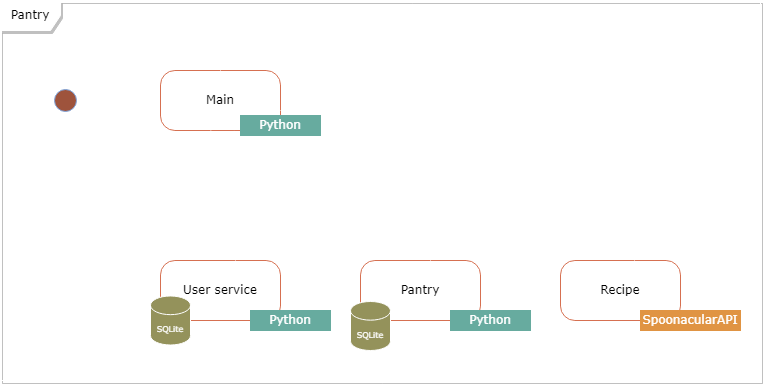

The diagram above was exported from draw.io. Its source (the exported page's mxGraphModel, read from the mxfile embedded in the PNG):
<mxGraphModel dx="920" dy="625" grid="1" gridSize="10" guides="1" tooltips="1" connect="1" arrows="1" fold="1" page="1" pageScale="1" pageWidth="1100" pageHeight="850" background="none" math="0" shadow="0">
  <root>
    <mxCell id="0" />
    <mxCell id="1" parent="0" />
    <mxCell id="2a3bc250acf0617d-8" value="Pantry" style="shape=umlFrame;whiteSpace=wrap;html=1;rounded=1;shadow=1;comic=0;labelBackgroundColor=none;strokeWidth=1;fontFamily=Verdana;fontSize=12;align=center;strokeColor=#FFFFFF;" parent="1" vertex="1">
      <mxGeometry x="80" y="50" width="760" height="380" as="geometry" />
    </mxCell>
    <mxCell id="382b91b5511bd0f7-1" value="" style="ellipse;html=1;shape=startState;fillColor=#9E533C;strokeColor=#7EA6E0;rounded=1;shadow=0;comic=0;labelBackgroundColor=none;fontFamily=Verdana;fontSize=12;fontColor=#000000;align=center;direction=south;strokeWidth=1;" parent="1" vertex="1">
      <mxGeometry x="130" y="135" width="30" height="30" as="geometry" />
    </mxCell>
    <mxCell id="382b91b5511bd0f7-5" value="User service" style="rounded=1;whiteSpace=wrap;html=1;arcSize=24;shadow=0;comic=0;labelBackgroundColor=none;fontFamily=Verdana;fontSize=12;align=center;strokeColor=#D67051;" parent="1" vertex="1">
      <mxGeometry x="240" y="310" width="120" height="60" as="geometry" />
    </mxCell>
    <mxCell id="382b91b5511bd0f7-6" value="&lt;font&gt;Main&lt;/font&gt;" style="rounded=1;whiteSpace=wrap;html=1;arcSize=24;shadow=0;comic=0;labelBackgroundColor=none;fontFamily=Verdana;fontSize=12;align=center;strokeColor=#D67051;" parent="1" vertex="1">
      <mxGeometry x="240" y="120" width="120" height="60" as="geometry" />
    </mxCell>
    <mxCell id="382b91b5511bd0f7-7" value="Pantry" style="rounded=1;whiteSpace=wrap;html=1;arcSize=24;shadow=0;comic=0;labelBackgroundColor=none;fontFamily=Verdana;fontSize=12;align=center;strokeColor=#D67051;" parent="1" vertex="1">
      <mxGeometry x="440" y="310" width="120" height="60" as="geometry" />
    </mxCell>
    <mxCell id="382b91b5511bd0f7-10" value="Recipe" style="rounded=1;whiteSpace=wrap;html=1;arcSize=24;shadow=0;comic=0;labelBackgroundColor=none;fontFamily=Verdana;fontSize=12;align=center;strokeColor=#D67051;" parent="1" vertex="1">
      <mxGeometry x="640" y="310" width="120" height="60" as="geometry" />
    </mxCell>
    <mxCell id="2a3bc250acf0617d-9" style="edgeStyle=orthogonalEdgeStyle;html=1;labelBackgroundColor=none;endArrow=open;endSize=8;strokeColor=#FFFFFF;fontFamily=Verdana;fontSize=12;align=left;" parent="1" target="382b91b5511bd0f7-6" edge="1">
      <mxGeometry relative="1" as="geometry">
        <mxPoint x="160" y="150" as="sourcePoint" />
      </mxGeometry>
    </mxCell>
    <mxCell id="2a3bc250acf0617d-10" style="edgeStyle=orthogonalEdgeStyle;html=1;labelBackgroundColor=none;endArrow=open;endSize=8;strokeColor=#FFFFFF;fontFamily=Verdana;fontSize=12;align=left;entryX=0.5;entryY=0;entryDx=0;entryDy=0;fontColor=#000000;" parent="1" target="382b91b5511bd0f7-7" edge="1">
      <mxGeometry relative="1" as="geometry">
        <Array as="points">
          <mxPoint x="360" y="160" />
          <mxPoint x="500" y="160" />
        </Array>
        <mxPoint x="360" y="160" as="sourcePoint" />
        <mxPoint x="480" y="320" as="targetPoint" />
      </mxGeometry>
    </mxCell>
    <mxCell id="2a3bc250acf0617d-12" style="edgeStyle=orthogonalEdgeStyle;html=1;entryX=0.614;entryY=0.989;labelBackgroundColor=none;endArrow=open;endSize=8;strokeColor=#FFFFFF;fontFamily=Verdana;fontSize=12;align=left;entryDx=0;entryDy=0;entryPerimeter=0;" parent="1" target="382b91b5511bd0f7-6" edge="1">
      <mxGeometry relative="1" as="geometry">
        <mxPoint x="315" y="310" as="sourcePoint" />
        <Array as="points">
          <mxPoint x="314" y="310" />
          <mxPoint x="314" y="245" />
          <mxPoint x="314" y="245" />
        </Array>
      </mxGeometry>
    </mxCell>
    <mxCell id="HUlkYMMUrGsgRaowLbiw-1" style="edgeStyle=elbowEdgeStyle;html=1;labelBackgroundColor=none;endArrow=open;endSize=8;strokeColor=#FFFFFF;fontFamily=Verdana;fontSize=12;align=left;exitX=0.25;exitY=1;" parent="1" edge="1">
      <mxGeometry relative="1" as="geometry">
        <mxPoint x="290.3300000000002" y="180" as="sourcePoint" />
        <mxPoint x="290" y="310" as="targetPoint" />
      </mxGeometry>
    </mxCell>
    <mxCell id="HUlkYMMUrGsgRaowLbiw-14" value="&lt;font style=&quot;font-size: 8px&quot;&gt;SQLite&lt;/font&gt;" style="shape=cylinder3;whiteSpace=wrap;html=1;boundedLbl=1;backgroundOutline=1;size=9.333343505859375;shadow=0;fontFamily=Verdana;strokeColor=#FFFFFF;fillColor=#94925B;fontSize=10;fontColor=#FFFFFF;" parent="1" vertex="1">
      <mxGeometry x="430" y="351" width="40" height="49" as="geometry" />
    </mxCell>
    <mxCell id="HUlkYMMUrGsgRaowLbiw-19" value="Python" style="rounded=0;whiteSpace=wrap;html=1;shadow=0;fontFamily=Verdana;strokeColor=#67AB9F;fillColor=#67AB9F;fontColor=#FFFFFF;" parent="1" vertex="1">
      <mxGeometry x="530" y="360" width="80" height="20" as="geometry" />
    </mxCell>
    <mxCell id="HUlkYMMUrGsgRaowLbiw-21" value="Python" style="rounded=0;whiteSpace=wrap;html=1;shadow=0;fontFamily=Verdana;strokeColor=#67AB9F;fillColor=#67AB9F;fontColor=#FFFFFF;" parent="1" vertex="1">
      <mxGeometry x="330" y="360" width="80" height="20" as="geometry" />
    </mxCell>
    <mxCell id="HUlkYMMUrGsgRaowLbiw-22" value="&lt;font style=&quot;font-size: 8px&quot;&gt;SQLite&lt;/font&gt;" style="shape=cylinder3;whiteSpace=wrap;html=1;boundedLbl=1;backgroundOutline=1;size=9.333343505859375;shadow=0;fontFamily=Verdana;strokeColor=#FFFFFF;fillColor=#94925B;fontSize=10;fontColor=#FFFFFF;" parent="1" vertex="1">
      <mxGeometry x="230" y="345.5" width="40" height="49" as="geometry" />
    </mxCell>
    <mxCell id="g1Y25o2IIQOmcgn2TRON-3" style="edgeStyle=orthogonalEdgeStyle;html=1;labelBackgroundColor=none;endArrow=open;endSize=8;strokeColor=#FFFFFF;fontFamily=Verdana;fontSize=12;align=left;entryX=1;entryY=0.5;entryDx=0;entryDy=0;fontColor=#000000;" edge="1" parent="1" target="382b91b5511bd0f7-6">
      <mxGeometry relative="1" as="geometry">
        <Array as="points">
          <mxPoint x="510" y="310" />
          <mxPoint x="510" y="150" />
        </Array>
        <mxPoint x="510" y="310" as="sourcePoint" />
        <mxPoint x="510" y="320" as="targetPoint" />
      </mxGeometry>
    </mxCell>
    <mxCell id="HUlkYMMUrGsgRaowLbiw-8" value="SpoonacularAPI" style="rounded=0;whiteSpace=wrap;html=1;shadow=0;fontFamily=Verdana;strokeColor=#E09443;fillColor=#E09443;fontColor=#FFFFFF;" parent="1" vertex="1">
      <mxGeometry x="720" y="360" width="100" height="20" as="geometry" />
    </mxCell>
    <mxCell id="g1Y25o2IIQOmcgn2TRON-8" value="Python" style="rounded=0;whiteSpace=wrap;html=1;shadow=0;fontFamily=Verdana;strokeColor=#67AB9F;fillColor=#67AB9F;fontColor=#FFFFFF;" vertex="1" parent="1">
      <mxGeometry x="320" y="165" width="80" height="20" as="geometry" />
    </mxCell>
    <mxCell id="g1Y25o2IIQOmcgn2TRON-9" style="edgeStyle=orthogonalEdgeStyle;html=1;labelBackgroundColor=none;endArrow=open;endSize=8;strokeColor=#FFFFFF;fontFamily=Verdana;fontSize=12;align=left;entryX=0.5;entryY=0;entryDx=0;entryDy=0;fontColor=#000000;exitX=0.5;exitY=0;exitDx=0;exitDy=0;" edge="1" parent="1" source="382b91b5511bd0f7-6">
      <mxGeometry relative="1" as="geometry">
        <Array as="points">
          <mxPoint x="300" y="90" />
          <mxPoint x="700" y="90" />
        </Array>
        <mxPoint x="560" y="160" as="sourcePoint" />
        <mxPoint x="700" y="310" as="targetPoint" />
      </mxGeometry>
    </mxCell>
    <mxCell id="g1Y25o2IIQOmcgn2TRON-10" style="edgeStyle=orthogonalEdgeStyle;html=1;labelBackgroundColor=none;endArrow=open;endSize=8;strokeColor=#FFFFFF;fontFamily=Verdana;fontSize=12;align=left;entryX=0.414;entryY=0.006;entryDx=0;entryDy=0;fontColor=#000000;entryPerimeter=0;" edge="1" parent="1" target="382b91b5511bd0f7-6">
      <mxGeometry relative="1" as="geometry">
        <Array as="points">
          <mxPoint x="714" y="80" />
          <mxPoint x="290" y="80" />
        </Array>
        <mxPoint x="714" y="310" as="sourcePoint" />
        <mxPoint x="564" y="150" as="targetPoint" />
      </mxGeometry>
    </mxCell>
  </root>
</mxGraphModel>